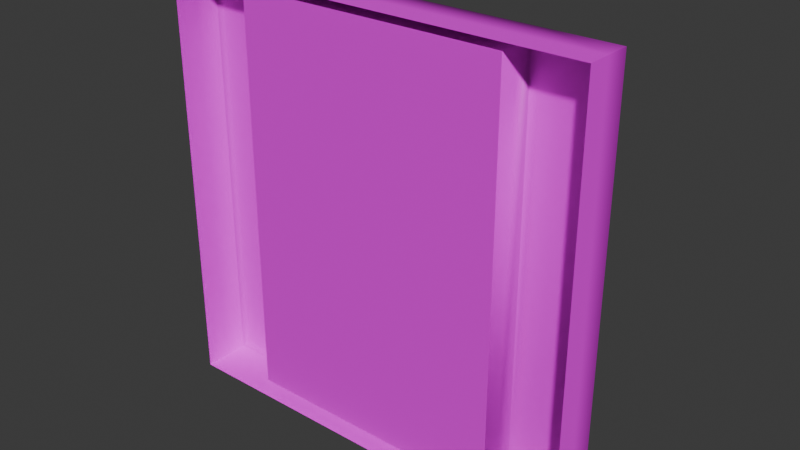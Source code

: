 # Source: Button.blend  (saved by Blender 4.4.32; exported with 4.5.12 LTS)
import bpy
from mathutils import Matrix  # noqa: F401  (used for matrix-valued properties, if any)

bpy.ops.wm.read_factory_settings(use_empty=True)
scene = bpy.context.scene
scene.name = 'Scene'

# ---- collections
col_collection = bpy.data.collections.new('Collection'); scene.collection.children.link(col_collection)

# ---- images (referenced by path relative to the original .blend; pixels are not part of the script)
import os
ASSET_DIR = os.environ.get("B2B_ASSET_DIR", "")  # directory of the original .blend (textures are referenced by path, not embedded)
HERE = os.path.dirname(os.path.abspath(__file__))  # packed textures are extracted next to this script under _unpacked/

def load_image(name, relpath, width, height, colorspace="sRGB"):
    """Load a texture the original file referenced (path relative to the .blend, or extracted next to this script)."""
    p = next((c for c in (os.path.join(HERE, relpath), os.path.join(ASSET_DIR, relpath)) if relpath and os.path.exists(c)), "")
    if p:
        img = bpy.data.images.load(p, check_existing=True)
        img.name = name
    else:  # same state as the original file: an image datablock whose file is absent (Cycles renders it pink)
        img = bpy.data.images.new(name, width, height)
        img.source = "FILE"
        img.filepath = "//" + (relpath or name)
    img.colorspace_settings.name = colorspace
    return img
img_diffusecolor_texture = load_image('DiffuseColor_Texture', 'Metal02.png', 1024, 1024, 'sRGB')
img_normalmap_texture = load_image('NormalMap_Texture', 'Concrete 001 NO.png', 1024, 1024, 'Non-Color')
img_diffusecolor_texture_001 = load_image('DiffuseColor_Texture.001', 'Metal02.png', 1024, 1024, 'Non-Color')
img_normalmap_texture_1 = load_image('NormalMap_Texture_1', 'Metal 001 NO.png', 1024, 1024, 'Non-Color')

# ---- materials (node trees are filled in below, after node groups)
mat_metal_base = bpy.data.materials.new('Metal_Base')
mat_metal_base.use_transparency_overlap = False
mat_metal_base.show_transparent_back = False
mat_metal_base.diffuse_color = (0.75, 0.7776, 0.7776, 1.0)
mat_metal_base.roughness = 0.5528
mat_button_1 = bpy.data.materials.new('Button_1')
mat_button_1.diffuse_color = (1.0, 0.0, 0.0, 1.0)
mat_button_1.roughness = 0.5528
mat_plastic_transparent = bpy.data.materials.new('Plastic_Transparent')
mat_plastic_transparent.diffuse_color = (1.0, 1.0, 1.0, 1.0)
mat_plastic_transparent.roughness = 0.5528

# ---- material node trees
mat_metal_base.use_nodes = True; mat_metal_base.node_tree.nodes.clear()
_N = mat_metal_base.node_tree.nodes; _L = mat_metal_base.node_tree.links
n0 = _N.new('ShaderNodeBsdfPrincipled'); n0.name = 'Principled BSDF'; n0.location = (10, 300)
n0.inputs[2].default_value = 0.5528
n0.inputs[27].default_value = (0.0, 0.0, 0.0, 1.0)
n0.inputs[28].default_value = 1.0
n1 = _N.new('ShaderNodeOutputMaterial'); n1.name = 'Material Output'; n1.location = (300, 300)
n2 = _N.new('ShaderNodeNormalMap'); n2.name = 'Normal Map'; n2.location = (-300, -300)
n2.label = 'Normal/Map'
n2.inputs[0].default_value = 0.05
n3 = _N.new('ShaderNodeTexImage'); n3.name = 'Image Texture'; n3.location = (-300, 600)
n3.image = img_diffusecolor_texture
n4 = _N.new('ShaderNodeTexCoord'); n4.name = 'Texture Coordinate'; n4.location = (-1500, 300)
n4.label = 'Texture Coords'
n5 = _N.new('ShaderNodeMapping'); n5.name = 'Mapping'; n5.location = (-600, 600)
n5.vector_type = 'TEXTURE'
n5.inputs[3].default_value = (0.2, 1.0, 1.0)
n6 = _N.new('ShaderNodeTexImage'); n6.name = 'Image Texture.001'; n6.location = (-600, -900)
n6.image = img_normalmap_texture
n7 = _N.new('ShaderNodeTexImage'); n7.name = 'Image Texture.002'; n7.location = (-300, 0)
n7.image = img_diffusecolor_texture_001
n8 = _N.new('ShaderNodeMapping'); n8.name = 'Mapping.001'; n8.location = (-600, 0)
n8.vector_type = 'TEXTURE'
n8.inputs[3].default_value = (0.2, 1.0, 1.0)
_L.new(n0.outputs[0], n1.inputs[0])
_L.new(n2.outputs[0], n0.inputs[5])
_L.new(n3.outputs[0], n0.inputs[0])
_L.new(n5.outputs[0], n3.inputs[0])
_L.new(n4.outputs[2], n5.inputs[0])
_L.new(n6.outputs[0], n2.inputs[1])
_L.new(n7.outputs[1], n0.inputs[4])
_L.new(n8.outputs[0], n7.inputs[0])
_L.new(n4.outputs[2], n8.inputs[0])
n1.is_active_output = True
mat_button_1.use_nodes = True; mat_button_1.node_tree.nodes.clear()
_N = mat_button_1.node_tree.nodes; _L = mat_button_1.node_tree.links
n0 = _N.new('ShaderNodeBsdfPrincipled'); n0.name = 'Principled BSDF'; n0.location = (10, 300)
n0.inputs[0].default_value = (1.0, 0.0, 0.0, 1.0)
n0.inputs[2].default_value = 0.5528
n0.inputs[27].default_value = (0.0, 0.0, 0.0, 1.0)
n0.inputs[28].default_value = 1.0
n1 = _N.new('ShaderNodeOutputMaterial'); n1.name = 'Material Output'; n1.location = (300, 300)
n2 = _N.new('ShaderNodeNormalMap'); n2.name = 'Normal Map'; n2.location = (-300, -300)
n2.label = 'Normal/Map'
n2.inputs[0].default_value = 0.02
n3 = _N.new('ShaderNodeTexImage'); n3.name = 'Image Texture'; n3.location = (-600, -900)
n3.image = img_normalmap_texture_1
_L.new(n0.outputs[0], n1.inputs[0])
_L.new(n2.outputs[0], n0.inputs[5])
_L.new(n3.outputs[0], n2.inputs[1])
n1.is_active_output = True
mat_plastic_transparent.use_nodes = True; mat_plastic_transparent.node_tree.nodes.clear()
_N = mat_plastic_transparent.node_tree.nodes; _L = mat_plastic_transparent.node_tree.links
n0 = _N.new('ShaderNodeBsdfPrincipled'); n0.name = 'Principled BSDF'; n0.location = (10, 300)
n0.inputs[0].default_value = (1.0, 1.0, 1.0, 1.0)
n0.inputs[2].default_value = 0.5528
n0.inputs[27].default_value = (0.0, 0.0, 0.0, 1.0)
n0.inputs[28].default_value = 1.0
n1 = _N.new('ShaderNodeOutputMaterial'); n1.name = 'Material Output'; n1.location = (300, 300)
n2 = _N.new('ShaderNodeNormalMap'); n2.name = 'Normal Map'; n2.location = (-300, -300)
n2.label = 'Normal/Map'
_L.new(n0.outputs[0], n1.inputs[0])
_L.new(n2.outputs[0], n0.inputs[5])
n1.is_active_output = True

# ---- world
world_world = bpy.data.worlds.new('World'); scene.world = world_world
world_world.use_nodes = True; world_world.node_tree.nodes.clear()
_N = world_world.node_tree.nodes; _L = world_world.node_tree.links
n0 = _N.new('ShaderNodeOutputWorld'); n0.name = 'World Output'; n0.location = (300, 300)
n1 = _N.new('ShaderNodeBackground'); n1.name = 'Background'; n1.location = (10, 300)
n1.inputs[0].default_value = (0.05088, 0.05088, 0.05088, 1.0)
_L.new(n1.outputs[0], n0.inputs[0])
n0.is_active_output = True
world_world.color = (0.05088, 0.05088, 0.05088)
world_world.sun_shadow_jitter_overblur = 0.0

# ---- meshes
me_button_0 = bpy.data.meshes.new('Button_0')
me_button_0.from_pydata([(-0.225, 0.025, 0.225), (-0.225, 0.025, -0.225), (-0.225, 0.05, -0.225), (-0.225, 0.05, 0.225), (-0.225, 0.0, 0.225), (-0.225, 0.0, -0.225), (0.16, 0.025, -0.225), (0.225, 0.025, -0.225), (0.225, 0.05, -0.225), (0.16, 0.05, -0.225), (0.16, 0.0, -0.225), (0.225, 0.0, -0.225), (0.15, 0.0, -0.225), (0.15, 0.025, -0.225), (-0.15, 0.0, -0.225), (-0.15, 0.025, -0.225), (-0.16, 0.0, -0.225), (-0.16, 0.025, -0.225), (-0.15, 0.05, -0.225), (-0.16, 0.05, -0.225), (0.15, 0.05, -0.225), (-0.16, 0.025, 0.225), (-0.16, 0.05, 0.225), (-0.16, 0.0, 0.225), (-0.15, 0.0, 0.225), (-0.15, 0.025, 0.225), (0.15, 0.0, 0.225), (0.15, 0.025, 0.225), (0.16, 0.0, 0.225), (0.16, 0.025, 0.225), (0.15, 0.05, 0.225), (0.16, 0.05, 0.225), (-0.15, 0.05, 0.225), (0.225, 0.025, 0.225), (0.225, 0.05, 0.225), (0.225, 0.0, 0.225), (0.2138, 0.05, 0.2138), (0.2138, 0.05, -0.2137), (0.1525, 0.05, -0.2137), (0.1525, 0.05, 0.2138), (0.1425, 0.05, 0.2138), (-0.1425, 0.05, 0.2138), (-0.1525, 0.05, 0.2138), (-0.1525, 0.05, -0.2137), (-0.1425, 0.05, -0.2137), (0.1425, 0.05, -0.2137), (-0.2137, 0.05, -0.2137), (-0.2137, 0.05, 0.2138), (-0.1425, 0.03, -0.2137), (-0.1425, 0.01, -0.2137), (-0.1425, 0.01, 0.2138), (-0.1425, 0.03, 0.2138), (0.1425, 0.01, -0.2137), (0.1425, 0.01, 0.2138), (0.1425, 0.03, 0.2138), (0.1425, 0.03, -0.2137), (-0.07071, 0.01, 0.07071), (-0.07071, 0.02, 0.07071), (-0.09239, 0.02, 0.03827), (-0.09239, 0.01, 0.03827), (-0.1, 0.02, 0.0), (-0.1, 0.01, 0.0), (-0.09239, 0.02, -0.03827), (-0.09239, 0.01, -0.03827), (-0.07071, 0.02, -0.07071), (-0.07071, 0.01, -0.07071), (-0.03827, 0.02, -0.09239), (-0.03827, 0.01, -0.09239), (1e-06, 0.02, -0.1), (1e-06, 0.01, -0.1), (0.03827, 0.02, -0.09239), (0.03827, 0.01, -0.09239), (-0.03827, 0.01, 0.09239), (0.07071, 0.02, -0.07071), (0.07071, 0.01, -0.07071), (0.09239, 0.02, -0.03827), (0.09239, 0.01, -0.03827), (0.1, 0.02, 0.0), (0.1, 0.01, 0.0), (0.09239, 0.02, 0.03827), (0.09239, 0.01, 0.03827), (0.07071, 0.02, 0.07071), (0.07071, 0.01, 0.07071), (0.03827, 0.02, 0.09239), (0.03827, 0.01, 0.09239), (1e-06, 0.02, 0.1), (1e-06, 0.01, 0.1), (-0.03827, 0.02, 0.09239), (-0.07778, 0.02, 0.07778), (-0.04209, 0.02, 0.1016), (-0.1016, 0.02, 0.0421), (-0.11, 0.02, 0.0), (-0.1016, 0.02, -0.0421), (-0.07778, 0.02, -0.07778), (-0.04209, 0.02, -0.1016), (1e-06, 0.02, -0.11), (0.0421, 0.02, -0.1016), (0.07778, 0.02, -0.07778), (0.1016, 0.02, -0.0421), (0.11, 0.02, 0.0), (0.1016, 0.02, 0.0421), (0.07778, 0.02, 0.07778), (0.0421, 0.02, 0.1016), (1e-06, 0.02, 0.11), (0.07778, 0.01, 0.07778), (0.1016, 0.01, 0.0421), (0.0421, 0.01, 0.1016), (-0.04209, 0.01, 0.1016), (1e-06, 0.01, 0.11), (-0.07778, 0.01, 0.07778), (-0.1016, 0.01, 0.0421), (-0.11, 0.01, 0.0), (-0.1016, 0.01, -0.0421), (-0.07778, 0.01, -0.07778), (-0.04209, 0.01, -0.1016), (1e-06, 0.01, -0.11), (0.0421, 0.01, -0.1016), (0.07778, 0.01, -0.07778), (0.1016, 0.01, -0.0421), (0.11, 0.01, 0.0), (0.07071, 0.04818, -0.07071), (0.09239, 0.04818, -0.03827), (0.09239, 0.06, -0.03827), (0.07071, 0.06, -0.07071), (0.1, 0.06, 0.0), (0.1, 0.04818, 0.0), (0.09239, 0.06, 0.03827), (0.09239, 0.04818, 0.03827), (0.07071, 0.06, 0.07071), (0.07071, 0.04818, 0.07071), (-0.09239, 0.04818, 0.03827), (-0.1, 0.04818, 0.0), (-0.1, 0.06, 0.0), (-0.09239, 0.06, 0.03827), (-0.09239, 0.06, -0.03827), (-0.09239, 0.04818, -0.03827), (-0.07071, 0.04818, 0.07071), (-0.07071, 0.06, 0.07071), (-0.03827, 0.04818, 0.09239), (-0.03827, 0.06, 0.09239), (-0.07071, 0.04818, -0.07071), (-0.07071, 0.06, -0.07071), (-0.03827, 0.06, -0.09239), (-0.03827, 0.04818, -0.09239), (1e-06, 0.06, -0.1), (1e-06, 0.04818, -0.1), (0.03827, 0.06, -0.09239), (0.03827, 0.04818, -0.09239), (0.03827, 0.04818, 0.09239), (0.03827, 0.06, 0.09239), (1e-06, 0.06, 0.1), (1e-06, 0.04818, 0.1), (0.06718, 0.06, -0.06718), (0.03636, 0.06, -0.08777), (-0.06717, 0.06, -0.06718), (-0.03635, 0.06, -0.08777), (1e-06, 0.06, -0.095), (-0.08777, 0.06, -0.03635), (0.08777, 0.06, -0.03635), (-0.095, 0.06, 0.0), (0.095, 0.06, 0.0), (-0.08777, 0.06, 0.03635), (0.08777, 0.06, 0.03635), (-0.06717, 0.06, 0.06718), (0.06718, 0.06, 0.06718), (-0.03635, 0.06, 0.08777), (0.03636, 0.06, 0.08777), (1e-06, 0.06, 0.095)], [], [(91, 92, 112, 111), (14, 15, 13, 12), (41, 40, 54, 51), (15, 18, 20, 13), (48, 51, 50, 49), (101, 102, 106, 104), (107, 108, 103, 89), (35, 33, 29, 28), (84, 86, 85, 83), (89, 88, 109, 107), (1, 5, 4, 0), (67, 143, 145, 69), (13, 20, 9, 6), (105, 119, 99, 100), (21, 22, 3, 0), (76, 78, 77, 75), (94, 95, 115, 114), (90, 91, 111, 110), (128, 129, 127, 126), (51, 54, 53, 50), (17, 19, 18, 15), (0, 3, 2, 1), (120, 74, 71, 147), (86, 72, 87, 85), (8, 36, 34), (8, 37, 36), (72, 138, 136, 56), (153, 156, 155, 154), (47, 3, 22, 42), (42, 22, 32, 41), (38, 9, 20, 45), (41, 32, 30, 40), (159, 161, 160, 158), (45, 20, 18, 44), (39, 31, 34, 36), (33, 35, 11, 7), (49, 50, 53, 52), (2, 46, 43, 19), (46, 2, 3, 47), (37, 8, 9, 38), (44, 18, 19, 43), (69, 145, 147, 71), (54, 55, 52, 53), (41, 44, 43, 42), (93, 94, 114, 113), (55, 48, 49, 52), (7, 11, 10, 6), (61, 63, 62, 60), (45, 40, 39, 38), (0, 4, 23, 21), (136, 137, 133, 130), (131, 61, 59, 130), (74, 120, 121, 76), (28, 29, 27, 26), (88, 90, 110, 109), (25, 32, 22, 21), (71, 74, 73, 70), (80, 82, 81, 79), (57, 87, 72, 56), (69, 71, 70, 68), (5, 1, 17, 16), (1, 2, 19, 17), (78, 80, 79, 77), (67, 69, 68, 66), (123, 120, 147, 146), (33, 34, 31, 29), (64, 66, 94, 93), (60, 62, 92, 91), (89, 103, 85, 87), (155, 142, 141, 154), (75, 77, 99, 98), (88, 89, 87, 57), (57, 58, 90, 88), (68, 70, 96, 95), (77, 79, 100, 99), (159, 132, 133, 161), (79, 81, 101, 100), (83, 85, 103, 102), (58, 60, 91, 90), (167, 150, 149, 166), (70, 73, 97, 96), (66, 68, 95, 94), (142, 143, 140, 141), (27, 30, 32, 25), (38, 39, 36, 37), (24, 25, 21, 23), (12, 13, 6, 10), (16, 17, 15, 14), (92, 93, 113, 112), (126, 127, 125, 124), (63, 65, 64, 62), (97, 98, 118, 117), (40, 45, 55, 54), (124, 125, 121, 122), (26, 27, 25, 24), (120, 123, 122, 121), (46, 47, 42, 43), (44, 41, 51, 48), (146, 147, 145, 144), (96, 97, 117, 116), (95, 96, 116, 115), (98, 99, 119, 118), (45, 44, 48, 55), (76, 121, 125, 78), (144, 145, 143, 142), (78, 125, 127, 80), (65, 140, 143, 67), (129, 82, 80, 127), (135, 134, 141, 140), (56, 59, 58, 57), (135, 63, 61, 131), (104, 105, 100, 101), (6, 9, 8, 7), (130, 133, 132, 131), (130, 59, 56, 136), (65, 67, 66, 64), (138, 139, 137, 136), (134, 135, 131, 132), (29, 31, 30, 27), (150, 151, 148, 149), (7, 8, 34, 33), (102, 103, 108, 106), (59, 61, 60, 58), (82, 84, 83, 81), (74, 76, 75, 73), (129, 128, 149, 148), (63, 135, 140, 65), (139, 138, 151, 150), (151, 86, 84, 148), (138, 72, 86, 151), (139, 165, 163, 137), (163, 165, 164, 162), (154, 157, 152, 153), (161, 163, 162, 160), (161, 133, 137, 163), (164, 128, 126, 162), (40, 30, 31, 39), (165, 167, 166, 164), (154, 141, 134, 157), (162, 126, 124, 160), (160, 124, 122, 158), (157, 159, 158, 152), (157, 134, 132, 159), (158, 122, 123, 152), (81, 83, 102, 101), (165, 139, 150, 167), (153, 146, 144, 156), (166, 149, 128, 164), (73, 75, 98, 97), (146, 153, 152, 123), (62, 64, 93, 92), (156, 144, 142, 155), (82, 129, 148, 84)])
me_button_0.polygons.foreach_set('use_smooth', [True] * 153)
me_button_0.polygons.foreach_set('material_index', [0, 0, 0, 0, 0, 0, 0, 0, 0, 0, 0, 1, 0, 0, 0, 0, 0, 0, 1, 0, 0, 0, 1, 0, 0, 0, 1, 1, 0, 0, 0, 0, 1, 0, 0, 0, 0, 0, 0, 0, 0, 1, 0, 0, 0, 0, 0, 0, 0, 0, 1, 1, 1, 0, 0, 0, 0, 0, 0, 0, 0, 0, 0, 0, 1, 0, 0, 0, 0, 1, 0, 0, 0, 0, 0, 1, 0, 0, 0, 1, 0, 0, 1, 0, 0, 0, 0, 0, 0, 1, 0, 0, 0, 1, 0, 1, 0, 0, 1, 0, 0, 0, 0, 1, 1, 1, 1, 1, 1, 0, 1, 0, 0, 1, 1, 0, 1, 1, 0, 1, 0, 0, 0, 0, 0, 1, 1, 1, 1, 1, 1, 1, 1, 1, 1, 1, 0, 1, 1, 1, 1, 1, 1, 1, 0, 1, 1, 1, 0, 1, 0, 1, 1])
_k = set([(0, 3), (0, 4), (1, 2), (1, 5), (2, 46), (3, 47), (7, 8), (7, 11), (8, 37), (33, 34), (33, 35), (34, 36), (49, 50), (49, 52), (50, 53), (52, 53), (56, 59), (56, 72), (59, 61), (61, 63), (63, 65), (65, 67), (67, 69), (69, 71), (71, 74), (72, 86), (74, 76), (76, 78), (78, 80), (80, 82), (82, 84), (84, 86)])
me_button_0.attributes.new('sharp_edge', 'BOOLEAN', 'EDGE').data.foreach_set('value', [ (min(e.vertices), max(e.vertices)) in _k for e in me_button_0.edges])
_uv = me_button_0.uv_layers.new(name='UVSet0')
_uv.uv.foreach_set('vector', [0.0, 0.0, 0.0, 0.0, 0.0, 0.0, 0.0, 0.0, 0.5389, 0.5727, 0.5689, 0.5727, 0.5689, 0.9145, 0.5389, 0.9145, 0.8024, 0.4872, 0.8024, 0.812, 0.7784, 0.812, 0.7784, 0.4872, 0.5689, 0.5727, 0.5988, 0.5727, 0.5988, 0.9145, 0.5689, 0.9145, 0.6826, 0.9744, 0.6826, 0.4872, 0.7066, 0.4872, 0.7066, 0.9744, 0.0, 0.0, 0.0, 0.0, 0.0, 0.0, 0.0, 0.0, 0.0, 0.0, 0.0, 0.0, 0.0, 0.0, 0.0, 0.0, 1.0, 0.5128, 0.9701, 0.5128, 0.9701, 0.4387, 1.0, 0.4387, 0.0, 0.0, 0.0, 0.0, 0.0, 0.0, 0.0, 0.0, 0.0, 0.0, 0.0, 0.0, 0.0, 0.0, 0.0, 0.0, 0.6287, 0.4872, 0.6587, 0.4872, 0.6587, 1.0, 0.6287, 1.0, 0.6623, 0.2071, 0.7912, 0.2071, 0.7912, 0.3341, 0.6623, 0.3341, 0.5689, 0.9145, 0.5988, 0.9145, 0.5988, 0.9259, 0.5689, 0.9259, 0.0, 0.0, 0.0, 0.0, 0.0, 0.0, 0.0, 0.0, 0.9701, 0.07407, 0.9401, 0.07407, 0.9401, 0.0, 0.9701, 0.0, 0.0, 0.0, 0.0, 0.0, 0.0, 0.0, 0.0, 0.0, 0.0, 0.0, 0.0, 0.0, 0.0, 0.0, 0.0, 0.0, 0.0, 0.0, 0.0, 0.0, 0.0, 0.0, 0.0, 0.0, 0.8312, 0.0, 0.8711, 0.0, 0.8711, 0.08979, 0.8312, 0.08979, 0.7784, 0.4872, 0.7784, 0.812, 0.7545, 0.812, 0.7545, 0.4872, 0.5689, 0.5613, 0.5988, 0.5613, 0.5988, 0.5727, 0.5689, 0.5727, 0.6287, 1.0, 0.5988, 1.0, 0.5988, 0.4872, 0.6287, 0.4872, 0.7912, 0.5412, 0.6623, 0.5412, 0.6623, 0.4514, 0.7912, 0.4514, 0.0, 0.0, 0.0, 0.0, 0.0, 0.0, 0.0, 0.0, 0.5389, 0.5128, 0.5254, 0.01282, 0.5389, 0.0, 0.5389, 0.5128, 0.5254, 0.5, 0.5254, 0.01282, 0.8312, 0.4514, 0.9601, 0.4514, 0.9601, 0.5412, 0.8312, 0.5412, 0.5979, 0.1474, 0.6458, 0.2589, 0.6458, 0.3795, 0.5979, 0.491, 0.01347, 0.01282, 0.0, 0.0, 0.07784, 0.0, 0.08682, 0.01282, 0.08682, 0.01282, 0.07784, 0.0, 0.08982, 0.0, 0.0988, 0.01282, 0.4521, 0.5, 0.4611, 0.5128, 0.4491, 0.5128, 0.4401, 0.5, 0.0988, 0.01282, 0.08982, 0.0, 0.4491, 0.0, 0.4401, 0.01282, 0.3937, 0.6224, 0.2686, 0.6224, 0.2686, 0.01596, 0.3938, 0.01597, 0.4401, 0.5, 0.4491, 0.5128, 0.08982, 0.5128, 0.0988, 0.5, 0.4521, 0.01282, 0.4611, 0.0, 0.5389, 0.0, 0.5254, 0.01282, 0.9102, 0.0, 0.9401, 0.0, 0.9401, 0.5128, 0.9102, 0.5128, 0.5389, 0.4872, 0.5389, 0.0, 0.8802, 0.0, 0.8802, 0.4872, 0.0, 0.5128, 0.01347, 0.5, 0.08683, 0.5, 0.07785, 0.5128, 0.01347, 0.5, 0.0, 0.5128, 0.0, 0.0, 0.01347, 0.01282, 0.5254, 0.5, 0.5389, 0.5128, 0.4611, 0.5128, 0.4521, 0.5, 0.0988, 0.5, 0.08982, 0.5128, 0.07785, 0.5128, 0.08683, 0.5, 0.6623, 0.3341, 0.7912, 0.3341, 0.7912, 0.4514, 0.6623, 0.4514, 0.7305, 0.4872, 0.7305, 0.9744, 0.7066, 0.9744, 0.7066, 0.4872, 0.0988, 0.01282, 0.0988, 0.5, 0.08683, 0.5, 0.08682, 0.01282, 0.0, 0.0, 0.0, 0.0, 0.0, 0.0, 0.0, 0.0, 0.8263, 0.812, 0.8263, 0.4872, 0.8503, 0.4872, 0.8503, 0.812, 0.5689, 1.0, 0.5389, 1.0, 0.5389, 0.9259, 0.5689, 0.9259, 0.0, 0.0, 0.0, 0.0, 0.0, 0.0, 0.0, 0.0, 0.4401, 0.5, 0.4401, 0.01282, 0.4521, 0.01282, 0.4521, 0.5, 0.9701, 0.0, 1.0, 0.0, 1.0, 0.07407, 0.9701, 0.07407, 0.9601, 0.5412, 1.0, 0.5412, 1.0, 0.6585, 0.9601, 0.6585, 0.9601, 0.7855, 0.8312, 0.7855, 0.8312, 0.6585, 0.9601, 0.6585, 1.0, 0.4514, 0.8711, 0.4514, 0.8711, 0.3341, 1.0, 0.3341, 1.0, 0.4387, 0.9701, 0.4387, 0.9701, 0.4274, 1.0, 0.4274, 0.0, 0.0, 0.0, 0.0, 0.0, 0.0, 0.0, 0.0, 0.9701, 0.08547, 0.9401, 0.08547, 0.9401, 0.07407, 0.9701, 0.07407, 0.0, 0.0, 0.0, 0.0, 0.0, 0.0, 0.0, 0.0, 0.0, 0.0, 0.0, 0.0, 0.0, 0.0, 0.0, 0.0, 0.0, 0.0, 0.0, 0.0, 0.0, 0.0, 0.0, 0.0, 0.0, 0.0, 0.0, 0.0, 0.0, 0.0, 0.0, 0.0, 0.5389, 0.4872, 0.5689, 0.4872, 0.5689, 0.5613, 0.5389, 0.5613, 0.5689, 0.4872, 0.5988, 0.4872, 0.5988, 0.5613, 0.5689, 0.5613, 0.0, 0.0, 0.0, 0.0, 0.0, 0.0, 0.0, 0.0, 0.0, 0.0, 0.0, 0.0, 0.0, 0.0, 0.0, 0.0, 0.8312, 0.5412, 0.7912, 0.5412, 0.7912, 0.4514, 0.8312, 0.4514, 0.9701, 0.5128, 0.9401, 0.5128, 0.9401, 0.4387, 0.9701, 0.4387, 0.0, 0.0, 0.0, 0.0, 0.0, 0.0, 0.0, 0.0, 0.0, 0.0, 0.0, 0.0, 0.0, 0.0, 0.0, 0.0, 0.0, 0.0, 0.0, 0.0, 0.0, 0.0, 0.0, 0.0, 0.6458, 0.3795, 0.6623, 0.3827, 0.6119, 0.5, 0.5979, 0.491, 0.0, 0.0, 0.0, 0.0, 0.0, 0.0, 0.0, 0.0, 0.0, 0.0, 0.0, 0.0, 0.0, 0.0, 0.0, 0.0, 0.0, 0.0, 0.0, 0.0, 0.0, 0.0, 0.0, 0.0, 0.0, 0.0, 0.0, 0.0, 0.0, 0.0, 0.0, 0.0, 0.0, 0.0, 0.0, 0.0, 0.0, 0.0, 0.0, 0.0, 0.3937, 0.6224, 0.397, 0.6384, 0.2653, 0.6384, 0.2686, 0.6224, 0.0, 0.0, 0.0, 0.0, 0.0, 0.0, 0.0, 0.0, 0.0, 0.0, 0.0, 0.0, 0.0, 0.0, 0.0, 0.0, 0.0, 0.0, 0.0, 0.0, 0.0, 0.0, 0.0, 0.0, 0.01656, 0.3795, 0.0, 0.3827, 0.0, 0.2557, 0.01656, 0.2589, 0.0, 0.0, 0.0, 0.0, 0.0, 0.0, 0.0, 0.0, 0.0, 0.0, 0.0, 0.0, 0.0, 0.0, 0.0, 0.0, 0.8312, 0.2071, 0.7912, 0.2071, 0.7912, 0.08979, 0.8312, 0.08979, 0.9701, 0.4274, 0.9401, 0.4274, 0.9401, 0.08547, 0.9701, 0.08547, 0.4521, 0.5, 0.4521, 0.01282, 0.5254, 0.01282, 0.5254, 0.5, 1.0, 0.08547, 0.9701, 0.08547, 0.9701, 0.07407, 1.0, 0.07407, 0.5389, 0.9145, 0.5689, 0.9145, 0.5689, 0.9259, 0.5389, 0.9259, 0.5389, 0.5613, 0.5689, 0.5613, 0.5689, 0.5727, 0.5389, 0.5727, 0.0, 0.0, 0.0, 0.0, 0.0, 0.0, 0.0, 0.0, 0.8312, 0.08979, 0.8711, 0.08979, 0.8711, 0.2071, 0.8312, 0.2071, 0.0, 0.0, 0.0, 0.0, 0.0, 0.0, 0.0, 0.0, 0.0, 0.0, 0.0, 0.0, 0.0, 0.0, 0.0, 0.0, 0.7545, 0.4872, 0.7545, 0.9744, 0.7305, 0.9744, 0.7305, 0.4872, 0.8312, 0.2071, 0.8711, 0.2071, 0.8711, 0.3341, 0.8312, 0.3341, 1.0, 0.4274, 0.9701, 0.4274, 0.9701, 0.08547, 1.0, 0.08547, 0.8711, 0.4514, 0.8312, 0.4514, 0.8312, 0.3341, 0.8711, 0.3341, 0.01347, 0.5, 0.01347, 0.01282, 0.08682, 0.01282, 0.08683, 0.5, 0.6587, 0.9744, 0.6587, 0.4872, 0.6826, 0.4872, 0.6826, 0.9744, 0.8312, 0.4514, 0.7912, 0.4514, 0.7912, 0.3341, 0.8312, 0.3341, 0.0, 0.0, 0.0, 0.0, 0.0, 0.0, 0.0, 0.0, 0.0, 0.0, 0.0, 0.0, 0.0, 0.0, 0.0, 0.0, 0.0, 0.0, 0.0, 0.0, 0.0, 0.0, 0.0, 0.0, 0.8024, 0.812, 0.8024, 0.4872, 0.8263, 0.4872, 0.8263, 0.812, 1.0, 0.3341, 0.8711, 0.3341, 0.8711, 0.2071, 1.0, 0.2071, 0.8312, 0.3341, 0.7912, 0.3341, 0.7912, 0.2071, 0.8312, 0.2071, 1.0, 0.2071, 0.8711, 0.2071, 0.8711, 0.08979, 1.0, 0.08979, 0.6623, 0.08979, 0.7912, 0.08979, 0.7912, 0.2071, 0.6623, 0.2071, 0.8711, 0.0, 1.0, 0.0, 1.0, 0.08979, 0.8711, 0.08979, 0.7912, 0.0, 0.8312, 3e-06, 0.8312, 0.08979, 0.7912, 0.08979, 0.0, 0.0, 0.0, 0.0, 0.0, 0.0, 0.0, 0.0, 0.9601, 0.9028, 0.8312, 0.9028, 0.8312, 0.7855, 0.9601, 0.7855, 0.0, 0.0, 0.0, 0.0, 0.0, 0.0, 0.0, 0.0, 0.5689, 0.9259, 0.5988, 0.9259, 0.5988, 1.0, 0.5689, 1.0, 0.9601, 0.6585, 1.0, 0.6585, 1.0, 0.7855, 0.9601, 0.7855, 0.9601, 0.6585, 0.8312, 0.6585, 0.8312, 0.5412, 0.9601, 0.5412, 0.0, 0.0, 0.0, 0.0, 0.0, 0.0, 0.0, 0.0, 0.9601, 0.4514, 1.0, 0.4514, 1.0, 0.5412, 0.9601, 0.5412, 1.0, 0.9028, 0.9601, 0.9028, 0.9601, 0.7855, 1.0, 0.7855, 0.9701, 0.4387, 0.9401, 0.4387, 0.9401, 0.4274, 0.9701, 0.4274, 0.0, 0.7557, 0.03993, 0.7557, 0.03992, 0.8827, 6e-06, 0.8827, 0.9102, 0.5128, 0.8802, 0.5128, 0.8802, 0.0, 0.9102, 0.0, 0.0, 0.0, 0.0, 0.0, 0.0, 0.0, 0.0, 0.0, 0.0, 0.0, 0.0, 0.0, 0.0, 0.0, 0.0, 0.0, 0.0, 0.0, 0.0, 0.0, 0.0, 0.0, 0.0, 0.0, 0.0, 0.0, 0.0, 0.0, 0.0, 0.0, 0.0, 0.0, 0.03993, 1.0, 0.0, 1.0, 6e-06, 0.8827, 0.03992, 0.8827, 0.6623, 0.0, 0.7912, 0.0, 0.7912, 0.08979, 0.6623, 0.08979, 0.0, 0.6384, 0.03993, 0.6384, 0.03993, 0.7557, 0.0, 0.7557, 0.03993, 0.7557, 0.1688, 0.7557, 0.1688, 0.8827, 0.03992, 0.8827, 0.03993, 0.6384, 0.1688, 0.6384, 0.1688, 0.7557, 0.03993, 0.7557, 0.05042, 0.5, 0.06445, 0.491, 0.153, 0.5763, 0.1436, 0.5898, 0.153, 0.5763, 0.06445, 0.491, 0.06446, 0.1474, 0.153, 0.06213, 0.5979, 0.491, 0.5094, 0.5763, 0.5094, 0.06213, 0.5979, 0.1474, 0.2686, 0.6224, 0.153, 0.5763, 0.153, 0.06213, 0.2686, 0.01596, 0.2686, 0.6224, 0.2653, 0.6384, 0.1436, 0.5898, 0.153, 0.5763, 0.06446, 0.1474, 0.05042, 0.1384, 0.1436, 0.04859, 0.153, 0.06213, 0.4401, 0.01282, 0.4491, 0.0, 0.4611, 0.0, 0.4521, 0.01282, 0.06445, 0.491, 0.01656, 0.3795, 0.01656, 0.2589, 0.06446, 0.1474, 0.5979, 0.491, 0.6119, 0.5, 0.5188, 0.5898, 0.5094, 0.5763, 0.153, 0.06213, 0.1436, 0.04859, 0.2653, 0.0, 0.2686, 0.01596, 0.2686, 0.01596, 0.2653, 0.0, 0.397, 3e-06, 0.3938, 0.01597, 0.5094, 0.5763, 0.3937, 0.6224, 0.3938, 0.01597, 0.5094, 0.06213, 0.5094, 0.5763, 0.5188, 0.5898, 0.397, 0.6384, 0.3937, 0.6224, 0.3938, 0.01597, 0.397, 3e-06, 0.5188, 0.0486, 0.5094, 0.06213, 0.0, 0.0, 0.0, 0.0, 0.0, 0.0, 0.0, 0.0, 0.06445, 0.491, 0.05042, 0.5, 0.0, 0.3827, 0.01656, 0.3795, 0.5979, 0.1474, 0.6119, 0.1384, 0.6623, 0.2557, 0.6458, 0.2589, 0.01656, 0.2589, 0.0, 0.2557, 0.05042, 0.1384, 0.06446, 0.1474, 0.0, 0.0, 0.0, 0.0, 0.0, 0.0, 0.0, 0.0, 0.6119, 0.1384, 0.5979, 0.1474, 0.5094, 0.06213, 0.5188, 0.0486, 0.0, 0.0, 0.0, 0.0, 0.0, 0.0, 0.0, 0.0, 0.6458, 0.2589, 0.6623, 0.2557, 0.6623, 0.3827, 0.6458, 0.3795, 0.1688, 1.0, 0.03993, 1.0, 0.03992, 0.8827, 0.1688, 0.8827])
_uv.active_render = True
_uv = me_button_0.uv_layers.new(name='UVSet1')
_uv.uv.foreach_set('vector', [0.0, 0.0, 0.0, 0.0, 0.0, 0.0, 0.0, 0.0, 0.0, 0.0, 0.0, 0.0, 0.0, 0.0, 0.0, 0.0, 0.0, 0.0, 0.0, 0.0, 0.0, 0.0, 0.0, 0.0, 0.0, 0.0, 0.0, 0.0, 0.0, 0.0, 0.0, 0.0, 0.0, 0.0, 0.0, 0.0, 0.0, 0.0, 0.0, 0.0, 0.0, 0.0, 0.0, 0.0, 0.0, 0.0, 0.0, 0.0, 0.0, 0.0, 0.0, 0.0, 0.0, 0.0, 0.0, 0.0, 0.0, 0.0, 0.0, 0.0, 0.0, 0.0, 0.0, 0.0, 0.0, 0.0, 0.0, 0.0, 0.0, 0.0, 0.0, 0.0, 0.0, 0.0, 0.0, 0.0, 0.0, 0.0, 0.0, 0.0, 0.0, 0.0, 0.0, 0.0, 0.0, 0.0, 0.0, 0.0, 0.0, 0.0, 0.0, 0.0, 0.0, 0.0, 0.0, 0.0, 0.0, 0.0, 0.0, 0.0, 0.0, 0.0, 0.0, 0.0, 0.0, 0.0, 0.0, 0.0, 0.0, 0.0, 0.0, 0.0, 0.0, 0.0, 0.0, 0.0, 0.0, 0.0, 0.0, 0.0, 0.0, 0.0, 0.0, 0.0, 0.0, 0.0, 0.0, 0.0, 0.0, 0.0, 0.0, 0.0, 0.0, 0.0, 0.0, 0.0, 0.0, 0.0, 0.0, 0.0, 0.0, 0.0, 0.0, 0.0, 0.0, 0.0, 0.0, 0.0, 0.0, 0.0, 0.0, 0.0, 0.0, 0.0, 0.0, 0.0, 0.0, 0.0, 0.0, 0.0, 0.0, 0.0, 0.0, 0.0, 0.0, 0.0, 0.0, 0.0, 0.0, 0.0, 0.0, 0.0, 0.0, 0.0, 0.0, 0.0, 0.0, 0.0, 0.0, 0.0, 0.0, 0.0, 0.0, 0.0, 0.0, 0.0, 0.0, 0.0, 0.0, 0.0, 0.0, 0.0, 0.0, 0.0, 0.0, 0.0, 0.0, 0.0, 0.0, 0.0, 0.0, 0.0, 0.0, 0.0, 0.0, 0.0, 0.0, 0.0, 0.0, 0.0, 0.0, 0.0, 0.0, 0.0, 0.0, 0.0, 0.0, 0.0, 0.0, 0.0, 0.0, 0.0, 0.0, 0.0, 0.0, 0.0, 0.0, 0.0, 0.0, 0.0, 0.0, 0.0, 0.0, 0.0, 0.0, 0.0, 0.0, 0.0, 0.0, 0.0, 0.0, 0.0, 0.0, 0.0, 0.0, 0.0, 0.0, 0.0, 0.0, 0.0, 0.0, 0.0, 0.0, 0.0, 0.0, 0.0, 0.0, 0.0, 0.0, 0.0, 0.0, 0.0, 0.0, 0.0, 0.0, 0.0, 0.0, 0.0, 0.0, 0.0, 0.0, 0.0, 0.0, 0.0, 0.0, 0.0, 0.0, 0.0, 0.0, 0.0, 0.0, 0.0, 0.0, 0.0, 0.0, 0.0, 0.0, 0.0, 0.0, 0.0, 0.0, 0.0, 0.0, 0.0, 0.0, 0.0, 0.0, 0.0, 0.0, 0.0, 0.0, 0.0, 0.0, 0.0, 0.0, 0.0, 0.0, 0.0, 0.0, 0.0, 0.0, 0.0, 0.0, 0.0, 0.0, 0.0, 0.0, 0.0, 0.0, 0.0, 0.0, 0.0, 0.0, 0.0, 0.0, 0.0, 0.0, 0.0, 0.0, 0.0, 0.0, 0.0, 0.0, 0.0, 0.0, 0.0, 0.0, 0.0, 0.0, 0.0, 0.0, 0.0, 0.0, 0.0, 0.0, 0.0, 0.0, 0.0, 0.0, 0.0, 0.0, 0.0, 0.0, 0.0, 0.0, 0.0, 0.0, 0.0, 0.0, 0.0, 0.0, 0.0, 0.0, 0.0, 0.0, 0.0, 0.0, 0.0, 0.0, 0.0, 0.0, 0.0, 0.0, 0.0, 0.0, 0.0, 0.0, 0.0, 0.0, 0.0, 0.0, 0.0, 0.0, 0.0, 0.0, 0.0, 0.0, 0.0, 0.0, 0.0, 0.0, 0.0, 0.0, 0.0, 0.0, 0.0, 0.0, 0.0, 0.0, 0.0, 0.0, 0.0, 0.0, 0.0, 0.0, 0.0, 0.0, 0.0, 0.0, 0.0, 0.0, 0.0, 0.0, 0.0, 0.0, 0.0, 0.0, 0.0, 0.0, 0.0, 0.0, 0.0, 0.0, 0.0, 0.0, 0.0, 0.0, 0.0, 0.0, 0.0, 0.0, 0.0, 0.0, 0.0, 0.0, 0.0, 0.0, 0.0, 0.0, 0.0, 0.0, 0.0, 0.0, 0.0, 0.0, 0.0, 0.0, 0.0, 0.0, 0.0, 0.0, 0.0, 0.0, 0.0, 0.0, 0.0, 0.0, 0.0, 0.0, 0.0, 0.0, 0.0, 0.0, 0.0, 0.0, 0.0, 0.0, 0.0, 0.0, 0.0, 0.0, 0.0, 0.0, 0.0, 0.0, 0.0, 0.0, 0.0, 0.0, 0.0, 0.0, 0.0, 0.0, 0.0, 0.0, 0.0, 0.0, 0.0, 0.0, 0.0, 0.0, 0.0, 0.0, 0.0, 0.0, 0.0, 0.0, 0.0, 0.0, 0.0, 0.0, 0.0, 0.0, 0.0, 0.0, 0.0, 0.0, 0.0, 0.0, 0.0, 0.0, 0.0, 0.0, 0.0, 0.0, 0.0, 0.0, 0.0, 0.0, 0.0, 0.0, 0.0, 0.0, 0.0, 0.0, 0.0, 0.0, 0.0, 0.0, 0.0, 0.0, 0.0, 0.0, 0.0, 0.0, 0.0, 0.0, 0.0, 0.0, 0.0, 0.0, 0.0, 0.0, 0.0, 0.0, 0.0, 0.0, 0.0, 0.0, 0.0, 0.0, 0.0, 0.0, 0.0, 0.0, 0.0, 0.0, 0.0, 0.0, 0.0, 0.0, 0.0, 0.0, 0.0, 0.0, 0.0, 0.0, 0.0, 0.0, 0.0, 0.0, 0.0, 0.0, 0.0, 0.0, 0.0, 0.0, 0.0, 0.0, 0.0, 0.0, 0.0, 0.0, 0.0, 0.0, 0.0, 0.0, 0.0, 0.0, 0.0, 0.0, 0.0, 0.0, 0.0, 0.0, 0.0, 0.0, 0.0, 0.0, 0.0, 0.0, 0.0, 0.0, 0.0, 0.0, 0.0, 0.0, 0.0, 0.0, 0.0, 0.0, 0.0, 0.0, 0.0, 0.0, 0.0, 0.0, 0.0, 0.0, 0.0, 0.0, 0.0, 0.0, 0.0, 0.0, 0.0, 0.0, 0.0, 0.0, 0.0, 0.0, 0.0, 0.0, 0.0, 0.0, 0.0, 0.0, 0.0, 0.0, 0.0, 0.0, 0.0, 0.0, 0.0, 0.0, 0.0, 0.0, 0.0, 0.0, 0.0, 0.0, 0.0, 0.0, 0.0, 0.0, 0.0, 0.0, 0.0, 0.0, 0.0, 0.0, 0.0, 0.0, 0.0, 0.0, 0.0, 0.0, 0.0, 0.0, 0.0, 0.0, 0.0, 0.0, 0.0, 0.0, 0.0, 0.0, 0.0, 0.0, 0.0, 0.0, 0.0, 0.0, 0.0, 0.0, 0.0, 0.0, 0.0, 0.0, 0.0, 0.0, 0.0, 0.0, 0.0, 0.0, 0.0, 0.0, 0.0, 0.0, 0.0, 0.0, 0.0, 0.0, 0.0, 0.0, 0.0, 0.0, 0.0, 0.0, 0.0, 0.0, 0.0, 0.0, 0.0, 0.0, 0.0, 0.0, 0.0, 0.0, 0.0, 0.0, 0.0, 0.0, 0.0, 0.0, 0.0, 0.0, 0.0, 0.0, 0.0, 0.0, 0.0, 0.0, 0.0, 0.0, 0.0, 0.0, 0.0, 0.0, 0.0, 0.0, 0.0, 0.0, 0.0, 0.0, 0.0, 0.0, 0.0, 0.0, 0.0, 0.0, 0.0, 0.0, 0.0, 0.0, 0.0, 0.0, 0.0, 0.0, 0.0, 0.0, 0.0, 0.0, 0.0, 0.0, 0.0, 0.0, 0.0, 0.0, 0.0, 0.0, 0.0, 0.0, 0.0, 0.0, 0.0, 0.0, 0.0, 0.0, 0.0, 0.0, 0.0, 0.0, 0.0, 0.0, 0.0, 0.0, 0.0, 0.0, 0.0, 0.0, 0.0, 0.0, 0.0, 0.0, 0.0, 0.0, 0.0, 0.0, 0.0, 0.0, 0.0, 0.0, 0.0, 0.0, 0.0, 0.0, 0.0, 0.0, 0.0, 0.0, 0.0, 0.0, 0.0, 0.0, 0.0, 0.0, 0.0, 0.0, 0.0, 0.0, 0.0, 0.0, 0.0, 0.0, 0.0, 0.0, 0.0, 0.0, 0.0, 0.0, 0.0, 0.0, 0.0, 0.0, 0.0, 0.0, 0.0, 0.0, 0.0, 0.0, 0.0, 0.0, 0.0, 0.0, 0.0, 0.0, 0.0, 0.0, 0.0, 0.0, 0.0, 0.0, 0.0, 0.0, 0.0, 0.0, 0.0, 0.0, 0.0, 0.0, 0.0, 0.0, 0.0, 0.0, 0.0, 0.0, 0.0, 0.0, 0.0, 0.0, 0.0, 0.0, 0.0, 0.0, 0.0, 0.0, 0.0, 0.0, 0.0, 0.0, 0.0, 0.0, 0.0, 0.0, 0.0, 0.0, 0.0, 0.0, 0.0, 0.0, 0.0, 0.0, 0.0, 0.0, 0.0, 0.0, 0.0, 0.0, 0.0, 0.0, 0.0, 0.0, 0.0, 0.0, 0.0, 0.0, 0.0, 0.0, 0.0, 0.0, 0.0, 0.0, 0.0, 0.0, 0.0, 0.0, 0.0, 0.0, 0.0, 0.0, 0.0, 0.0, 0.0, 0.0, 0.0, 0.0, 0.0, 0.0, 0.0, 0.0, 0.0, 0.0, 0.0, 0.0, 0.0, 0.0, 0.0, 0.0, 0.0, 0.0, 0.0, 0.0, 0.0, 0.0, 0.0, 0.0, 0.0, 0.0, 0.0, 0.0, 0.0, 0.0, 0.0, 0.0, 0.0, 0.0, 0.0, 0.0, 0.0, 0.0, 0.0, 0.0, 0.0, 0.0, 0.0, 0.0, 0.0, 0.0, 0.0, 0.0, 0.0, 0.0, 0.0, 0.0, 0.0, 0.0, 0.0, 0.0, 0.0, 0.0, 0.0, 0.0, 0.0, 0.0, 0.0, 0.0, 0.0, 0.0, 0.0, 0.0, 0.0, 0.0, 0.0, 0.0, 0.0, 0.0, 0.0, 0.0, 0.0, 0.0, 0.0, 0.0, 0.0, 0.0, 0.0, 0.0, 0.0, 0.0, 0.0, 0.0, 0.0, 0.0, 0.0, 0.0, 0.0, 0.0, 0.0, 0.0, 0.0, 0.0, 0.0, 0.0, 0.0, 0.0, 0.0, 0.0, 0.0, 0.0, 0.0, 0.0, 0.0, 0.0, 0.0, 0.0, 0.0, 0.0, 0.0, 0.0, 0.0, 0.0, 0.0, 0.0, 0.0, 0.0, 0.0, 0.0, 0.0, 0.0, 0.0, 0.0, 0.0, 0.0, 0.0, 0.0, 0.0, 0.0, 0.0, 0.0, 0.0, 0.0, 0.0, 0.0, 0.0, 0.0, 0.0, 0.0, 0.0, 0.0, 0.0, 0.0, 0.0, 0.0, 0.0, 0.0, 0.0, 0.0, 0.0, 0.0, 0.0, 0.0, 0.0, 0.0, 0.0, 0.0, 0.0, 0.0, 0.0, 0.0, 0.0, 0.0, 0.0, 0.0, 0.0, 0.0, 0.0, 0.0, 0.0, 0.0, 0.0, 0.0, 0.0, 0.0, 0.0, 0.0, 0.0, 0.0, 0.0, 0.0, 0.0, 0.0, 0.0, 0.0, 0.0, 0.0, 0.0, 0.0, 0.0, 0.0, 0.0, 0.0, 0.0, 0.0, 0.0, 0.0, 0.0, 0.0, 0.0, 0.0, 0.0, 0.0, 0.0, 0.0, 0.0, 0.0, 0.0, 0.0, 0.0, 0.0, 0.0, 0.0, 0.0, 0.0, 0.0, 0.0, 0.0, 0.0, 0.0, 0.0, 0.0, 0.0, 0.0, 0.0, 0.0, 0.0, 0.0, 0.0, 0.0, 0.0, 0.0, 0.0, 0.0, 0.0, 0.0, 0.0, 0.0, 0.0, 0.0, 0.0, 0.0, 0.0, 0.0, 0.0, 0.0, 0.0, 0.0, 0.0, 0.0, 0.0, 0.0, 0.0, 0.0, 0.0, 0.0, 0.0, 0.0, 0.0, 0.0, 0.0, 0.0, 0.0, 0.0, 0.0, 0.0, 0.0, 0.0, 0.0, 0.0, 0.0, 0.0, 0.0, 0.0, 0.0, 0.0, 0.0, 0.0, 0.0, 0.0, 0.0, 0.0, 0.0, 0.0, 0.0, 0.0, 0.0, 0.0, 0.0, 0.0, 0.0, 0.0])
me_button_0.materials.append(mat_metal_base)
me_button_0.materials.append(mat_button_1)
me_button_0.update()
me_button_1 = bpy.data.meshes.new('Button_1')
me_button_1.from_pydata([(-0.1283, 1e-06, -0.4157), (-0.1283, 1e-06, -0.43), (-0.1425, 1e-06, -0.43), (-0.1425, 1e-06, -0.4157), (-0.1283, 1e-06, -0.01434), (-0.1425, 1e-06, -0.01434), (-0.1283, 0.0, -4e-06), (-0.1425, 1e-06, -4e-06), (0.1282, 0.0, -4e-06), (0.1282, 1e-06, -0.01434), (0.1425, 1e-06, -4e-06), (0.1425, 1e-06, -0.01434), (0.1282, 1e-06, -0.4157), (0.1425, 1e-06, -0.4157), (0.1282, 1e-06, -0.43), (0.1425, 1e-06, -0.43), (0.08094, 0.06457, -0.07933), (-0.08093, 0.06457, -0.07933), (0.07695, 0.07, -0.08601), (0.0855, 0.07, -0.08601), (0.08992, 0.06457, -0.07933), (0.0855, 0.07, -0.0946), (0.08992, 0.06457, -0.08837), (0.0855, 0.07, -0.3354), (0.08992, 0.06457, -0.3416), (0.0855, 0.07, -0.344), (0.08992, 0.06457, -0.3507), (0.07695, 0.07, -0.3354), (0.07695, 0.07, -0.0946), (-0.07695, 0.07, -0.3354), (-0.07695, 0.07, -0.0946), (-0.0855, 0.07, -0.3354), (-0.0855, 0.07, -0.344), (-0.07695, 0.07, -0.344), (-0.08093, 0.06457, -0.3507), (-0.08993, 0.06457, -0.3507), (-0.08993, 0.06457, -0.3416), (-0.0855, 0.07, -0.0946), (-0.08993, 0.06457, -0.08837), (-0.0855, 0.07, -0.08601), (-0.08993, 0.06457, -0.07933), (-0.07695, 0.07, -0.08601), (0.08094, 0.06457, -0.3507), (0.07695, 0.07, -0.344)], [], [(43, 27, 23, 25), (9, 11, 10, 8), (4, 5, 3, 0), (34, 42, 14, 1), (35, 34, 1, 2), (38, 40, 39, 37), (20, 22, 21, 19), (22, 24, 23, 21), (24, 22, 11, 13), (24, 26, 25, 23), (0, 3, 2, 1), (8, 6, 4, 9), (19, 21, 28, 18), (14, 15, 13, 12), (6, 8, 16, 17), (27, 28, 21, 23), (29, 30, 28, 27), (35, 36, 31, 32), (40, 38, 5, 7), (31, 37, 30, 29), (32, 33, 34, 35), (40, 17, 41, 39), (33, 43, 42, 34), (30, 41, 18, 28), (43, 25, 26, 42), (16, 20, 19, 18), (17, 16, 18, 41), (7, 6, 17, 40), (29, 33, 32, 31), (41, 30, 37, 39), (5, 4, 6, 7), (27, 43, 33, 29), (12, 13, 11, 9), (8, 10, 20, 16), (2, 3, 36, 35), (15, 14, 42, 26), (13, 15, 26, 24), (37, 31, 36, 38), (3, 5, 38, 36), (1, 14, 12, 0), (10, 11, 22, 20)])
me_button_1.polygons.foreach_set('use_smooth', [True] * 41)
_uv = me_button_1.uv_layers.new(name='UVSet0')
_uv.uv.foreach_set('vector', [0.0, 0.0, 0.0, 0.0, 0.0, 0.0, 0.0, 0.0, 0.0, 0.0, 0.0, 0.0, 0.0, 0.0, 0.0, 0.0, 0.0, 0.0, 0.0, 0.0, 0.0, 0.0, 0.0, 0.0, 0.0, 0.0, 0.0, 0.0, 0.0, 0.0, 0.0, 0.0, 0.0, 0.0, 0.0, 0.0, 0.0, 0.0, 0.0, 0.0, 0.0, 0.0, 0.0, 0.0, 0.0, 0.0, 0.0, 0.0, 0.0, 0.0, 0.0, 0.0, 0.0, 0.0, 0.0, 0.0, 0.0, 0.0, 0.0, 0.0, 0.0, 0.0, 0.0, 0.0, 0.0, 0.0, 0.0, 0.0, 0.0, 0.0, 0.0, 0.0, 0.0, 0.0, 0.0, 0.0, 0.0, 0.0, 0.0, 0.0, 0.0, 0.0, 0.0, 0.0, 0.0, 0.0, 0.0, 0.0, 0.0, 0.0, 0.0, 0.0, 0.0, 0.0, 0.0, 0.0, 0.0, 0.0, 0.0, 0.0, 0.0, 0.0, 0.0, 0.0, 0.0, 0.0, 0.0, 0.0, 0.0, 0.0, 0.0, 0.0, 0.0, 0.0, 0.0, 0.0, 0.0, 0.0, 0.0, 0.0, 0.0, 0.0, 0.0, 0.0, 0.0, 0.0, 0.0, 0.0, 0.0, 0.0, 0.0, 0.0, 0.0, 0.0, 0.0, 0.0, 0.0, 0.0, 0.0, 0.0, 0.0, 0.0, 0.0, 0.0, 0.0, 0.0, 0.0, 0.0, 0.0, 0.0, 0.0, 0.0, 0.0, 0.0, 0.0, 0.0, 0.0, 0.0, 0.0, 0.0, 0.0, 0.0, 0.0, 0.0, 0.0, 0.0, 0.0, 0.0, 0.0, 0.0, 0.0, 0.0, 0.0, 0.0, 0.0, 0.0, 0.0, 0.0, 0.0, 0.0, 0.0, 0.0, 0.0, 0.0, 0.0, 0.0, 0.0, 0.0, 0.0, 0.0, 0.0, 0.0, 0.0, 0.0, 0.0, 0.0, 0.0, 0.0, 0.0, 0.0, 0.0, 0.0, 0.0, 0.0, 0.0, 0.0, 0.0, 0.0, 0.0, 0.0, 0.0, 0.0, 0.0, 0.0, 0.0, 0.0, 0.0, 0.0, 0.0, 0.0, 0.0, 0.0, 0.0, 0.0, 0.0, 0.0, 0.0, 0.0, 0.0, 0.0, 0.0, 0.0, 0.0, 0.0, 0.0, 0.0, 0.0, 0.0, 0.0, 0.0, 0.0, 0.0, 0.0, 0.0, 0.0, 0.0, 0.0, 0.0, 0.0, 0.0, 0.0, 0.0, 0.0, 0.0, 0.0, 0.0, 0.0, 0.0, 0.0, 0.0, 0.0, 0.0, 0.0, 0.0, 0.0, 0.0, 0.0, 0.0, 0.0, 0.0, 0.0, 0.0, 0.0, 0.0, 0.0, 0.0, 0.0, 0.0, 0.0, 0.0, 0.0, 0.0, 0.0, 0.0, 0.0, 0.0, 0.0, 0.0, 0.0, 0.0, 0.0, 0.0, 0.0, 0.0, 0.0, 0.0, 0.0, 0.0, 0.0, 0.0, 0.0, 0.0, 0.0, 0.0, 0.0, 0.0, 0.0, 0.0, 0.0, 0.0, 0.0, 0.0, 0.0, 0.0, 0.0, 0.0, 0.0, 0.0, 0.0, 0.0, 0.0, 0.0, 0.0, 0.0, 0.0, 0.0, 0.0, 0.0])
_uv.active_render = True
_uv = me_button_1.uv_layers.new(name='UVSet1')
_uv.uv.foreach_set('vector', [0.0, 0.0, 0.0, 0.0, 0.0, 0.0, 0.0, 0.0, 0.0, 0.0, 0.0, 0.0, 0.0, 0.0, 0.0, 0.0, 0.0, 0.0, 0.0, 0.0, 0.0, 0.0, 0.0, 0.0, 0.0, 0.0, 0.0, 0.0, 0.0, 0.0, 0.0, 0.0, 0.0, 0.0, 0.0, 0.0, 0.0, 0.0, 0.0, 0.0, 0.0, 0.0, 0.0, 0.0, 0.0, 0.0, 0.0, 0.0, 0.0, 0.0, 0.0, 0.0, 0.0, 0.0, 0.0, 0.0, 0.0, 0.0, 0.0, 0.0, 0.0, 0.0, 0.0, 0.0, 0.0, 0.0, 0.0, 0.0, 0.0, 0.0, 0.0, 0.0, 0.0, 0.0, 0.0, 0.0, 0.0, 0.0, 0.0, 0.0, 0.0, 0.0, 0.0, 0.0, 0.0, 0.0, 0.0, 0.0, 0.0, 0.0, 0.0, 0.0, 0.0, 0.0, 0.0, 0.0, 0.0, 0.0, 0.0, 0.0, 0.0, 0.0, 0.0, 0.0, 0.0, 0.0, 0.0, 0.0, 0.0, 0.0, 0.0, 0.0, 0.0, 0.0, 0.0, 0.0, 0.0, 0.0, 0.0, 0.0, 0.0, 0.0, 0.0, 0.0, 0.0, 0.0, 0.0, 0.0, 0.0, 0.0, 0.0, 0.0, 0.0, 0.0, 0.0, 0.0, 0.0, 0.0, 0.0, 0.0, 0.0, 0.0, 0.0, 0.0, 0.0, 0.0, 0.0, 0.0, 0.0, 0.0, 0.0, 0.0, 0.0, 0.0, 0.0, 0.0, 0.0, 0.0, 0.0, 0.0, 0.0, 0.0, 0.0, 0.0, 0.0, 0.0, 0.0, 0.0, 0.0, 0.0, 0.0, 0.0, 0.0, 0.0, 0.0, 0.0, 0.0, 0.0, 0.0, 0.0, 0.0, 0.0, 0.0, 0.0, 0.0, 0.0, 0.0, 0.0, 0.0, 0.0, 0.0, 0.0, 0.0, 0.0, 0.0, 0.0, 0.0, 0.0, 0.0, 0.0, 0.0, 0.0, 0.0, 0.0, 0.0, 0.0, 0.0, 0.0, 0.0, 0.0, 0.0, 0.0, 0.0, 0.0, 0.0, 0.0, 0.0, 0.0, 0.0, 0.0, 0.0, 0.0, 0.0, 0.0, 0.0, 0.0, 0.0, 0.0, 0.0, 0.0, 0.0, 0.0, 0.0, 0.0, 0.0, 0.0, 0.0, 0.0, 0.0, 0.0, 0.0, 0.0, 0.0, 0.0, 0.0, 0.0, 0.0, 0.0, 0.0, 0.0, 0.0, 0.0, 0.0, 0.0, 0.0, 0.0, 0.0, 0.0, 0.0, 0.0, 0.0, 0.0, 0.0, 0.0, 0.0, 0.0, 0.0, 0.0, 0.0, 0.0, 0.0, 0.0, 0.0, 0.0, 0.0, 0.0, 0.0, 0.0, 0.0, 0.0, 0.0, 0.0, 0.0, 0.0, 0.0, 0.0, 0.0, 0.0, 0.0, 0.0, 0.0, 0.0, 0.0, 0.0, 0.0, 0.0, 0.0, 0.0, 0.0, 0.0, 0.0, 0.0, 0.0, 0.0, 0.0, 0.0, 0.0, 0.0, 0.0, 0.0, 0.0, 0.0, 0.0, 0.0, 0.0, 0.0, 0.0, 0.0, 0.0, 0.0, 0.0, 0.0, 0.0, 0.0, 0.0, 0.0, 0.0, 0.0])
me_button_1.materials.append(mat_plastic_transparent)
me_button_1.update()

# ---- objects
ob_button_0 = bpy.data.objects.new('Button_0', me_button_0)
ob_button_1 = bpy.data.objects.new('Button_1', me_button_1)

# ---- transforms, parenting, visibility, modifiers, constraints
ob_button_0.location = (0.0, 0.0, 0.0)
ob_button_0.color = (0.8, 0.8, 0.8, 1.0)
ob_button_1.location = (0.0, 0.05116, 0.2144)
ob_button_1.color = (0.8, 0.8, 0.8, 1.0)

# ---- collection membership
col_collection.objects.link(ob_button_0)
col_collection.objects.link(ob_button_1)

# ---- scene / render settings (as saved in the file)
scene.frame_start = 1; scene.frame_end = 250; scene.frame_set(1)
scene.render.engine = 'BLENDER_EEVEE_NEXT'
scene.render.fps = 25
bpy.context.view_layer.update()

# ---- added for rendering (the .blend has no active camera and no usable light): camera, sun
cam_auto = bpy.data.cameras.new('AutoCamera')
cam_auto.lens = 50.0
cam_auto.sensor_width = 36.0
cam_auto.clip_end = 1000.0
ob_auto_camera = bpy.data.objects.new('AutoCamera', cam_auto)
scene.collection.objects.link(ob_auto_camera)
ob_auto_camera.location = (0.599386, -0.65868, 0.479509)
ob_auto_camera.rotation_euler = (1.09748, -7.21219e-08, 0.694738)
scene.camera = ob_auto_camera
light_auto_sun = bpy.data.lights.new('AutoSun', 'SUN')
light_auto_sun.energy = 3.0
light_auto_sun.angle = 0.0523599
ob_auto_sun = bpy.data.objects.new('AutoSun', light_auto_sun)
scene.collection.objects.link(ob_auto_sun)
ob_auto_sun.rotation_euler = (0.872665, 0.174533, 0.523599)
bpy.context.view_layer.update()
